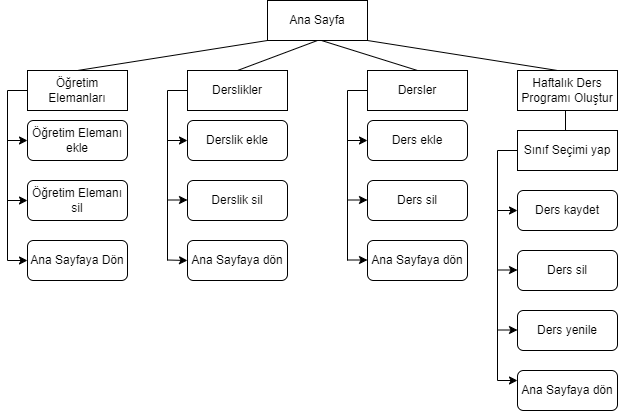

The diagram above was exported from draw.io. Its source (the exported page's mxGraphModel, read from the mxfile embedded in the PNG):
<mxGraphModel dx="1034" dy="378" grid="1" gridSize="10" guides="1" tooltips="1" connect="1" arrows="1" fold="1" page="1" pageScale="1" pageWidth="827" pageHeight="1169" math="0" shadow="0">
  <root>
    <mxCell id="0" />
    <mxCell id="1" parent="0" />
    <mxCell id="dtvWQJ6300W_yLeVxSnq-2" value="" style="endArrow=none;html=1;rounded=0;" edge="1" parent="1">
      <mxGeometry width="50" height="50" relative="1" as="geometry">
        <mxPoint x="160" y="70" as="sourcePoint" />
        <mxPoint x="350" y="40" as="targetPoint" />
      </mxGeometry>
    </mxCell>
    <mxCell id="dtvWQJ6300W_yLeVxSnq-3" value="" style="endArrow=none;html=1;rounded=0;exitX=0.5;exitY=0;exitDx=0;exitDy=0;" edge="1" parent="1">
      <mxGeometry width="50" height="50" relative="1" as="geometry">
        <mxPoint x="320" y="70" as="sourcePoint" />
        <mxPoint x="400" y="40" as="targetPoint" />
      </mxGeometry>
    </mxCell>
    <mxCell id="dtvWQJ6300W_yLeVxSnq-4" value="" style="endArrow=none;html=1;rounded=0;exitX=0.5;exitY=0;exitDx=0;exitDy=0;" edge="1" parent="1">
      <mxGeometry width="50" height="50" relative="1" as="geometry">
        <mxPoint x="500" y="70" as="sourcePoint" />
        <mxPoint x="404" y="40" as="targetPoint" />
      </mxGeometry>
    </mxCell>
    <mxCell id="dtvWQJ6300W_yLeVxSnq-6" value="" style="endArrow=none;html=1;rounded=0;" edge="1" parent="1">
      <mxGeometry width="50" height="50" relative="1" as="geometry">
        <mxPoint x="640" y="70" as="sourcePoint" />
        <mxPoint x="450" y="40" as="targetPoint" />
        <Array as="points" />
      </mxGeometry>
    </mxCell>
    <mxCell id="dtvWQJ6300W_yLeVxSnq-12" value="" style="endArrow=none;html=1;rounded=0;entryX=0;entryY=0.5;entryDx=0;entryDy=0;" edge="1" parent="1">
      <mxGeometry width="50" height="50" relative="1" as="geometry">
        <mxPoint x="90" y="260" as="sourcePoint" />
        <mxPoint x="110" y="90" as="targetPoint" />
        <Array as="points">
          <mxPoint x="90" y="90" />
        </Array>
      </mxGeometry>
    </mxCell>
    <mxCell id="dtvWQJ6300W_yLeVxSnq-13" value="" style="endArrow=classic;html=1;rounded=0;" edge="1" parent="1">
      <mxGeometry width="50" height="50" relative="1" as="geometry">
        <mxPoint x="90" y="140" as="sourcePoint" />
        <mxPoint x="110" y="140" as="targetPoint" />
      </mxGeometry>
    </mxCell>
    <mxCell id="dtvWQJ6300W_yLeVxSnq-14" value="Ana Sayfa" style="rounded=0;whiteSpace=wrap;html=1;" vertex="1" parent="1">
      <mxGeometry x="350" width="100" height="40" as="geometry" />
    </mxCell>
    <mxCell id="dtvWQJ6300W_yLeVxSnq-16" value="Öğretim Elemanları" style="rounded=0;whiteSpace=wrap;html=1;" vertex="1" parent="1">
      <mxGeometry x="110" y="70" width="100" height="40" as="geometry" />
    </mxCell>
    <mxCell id="dtvWQJ6300W_yLeVxSnq-17" value="Derslikler" style="rounded=0;whiteSpace=wrap;html=1;" vertex="1" parent="1">
      <mxGeometry x="270" y="70" width="100" height="40" as="geometry" />
    </mxCell>
    <mxCell id="dtvWQJ6300W_yLeVxSnq-18" value="Dersler" style="rounded=0;whiteSpace=wrap;html=1;" vertex="1" parent="1">
      <mxGeometry x="450" y="70" width="100" height="40" as="geometry" />
    </mxCell>
    <mxCell id="dtvWQJ6300W_yLeVxSnq-19" value="Haftalık Ders Programı Oluştur" style="rounded=0;whiteSpace=wrap;html=1;" vertex="1" parent="1">
      <mxGeometry x="600" y="70" width="100" height="40" as="geometry" />
    </mxCell>
    <mxCell id="dtvWQJ6300W_yLeVxSnq-20" value="Öğretim Elemanı ekle" style="rounded=1;whiteSpace=wrap;html=1;" vertex="1" parent="1">
      <mxGeometry x="110" y="120" width="100" height="40" as="geometry" />
    </mxCell>
    <mxCell id="dtvWQJ6300W_yLeVxSnq-21" value="Öğretim Elemanı sil" style="rounded=1;whiteSpace=wrap;html=1;" vertex="1" parent="1">
      <mxGeometry x="110" y="180" width="100" height="40" as="geometry" />
    </mxCell>
    <mxCell id="dtvWQJ6300W_yLeVxSnq-22" value="" style="endArrow=classic;html=1;rounded=0;entryX=0;entryY=0.5;entryDx=0;entryDy=0;" edge="1" parent="1" target="dtvWQJ6300W_yLeVxSnq-21">
      <mxGeometry width="50" height="50" relative="1" as="geometry">
        <mxPoint x="90" y="200" as="sourcePoint" />
        <mxPoint x="120" y="150" as="targetPoint" />
      </mxGeometry>
    </mxCell>
    <mxCell id="dtvWQJ6300W_yLeVxSnq-23" value="" style="endArrow=classic;html=1;rounded=0;entryX=0;entryY=0.5;entryDx=0;entryDy=0;" edge="1" parent="1">
      <mxGeometry width="50" height="50" relative="1" as="geometry">
        <mxPoint x="90" y="260" as="sourcePoint" />
        <mxPoint x="110" y="260" as="targetPoint" />
      </mxGeometry>
    </mxCell>
    <mxCell id="dtvWQJ6300W_yLeVxSnq-24" value="Ana Sayfaya Dön" style="rounded=1;whiteSpace=wrap;html=1;" vertex="1" parent="1">
      <mxGeometry x="110" y="240" width="100" height="40" as="geometry" />
    </mxCell>
    <mxCell id="dtvWQJ6300W_yLeVxSnq-25" value="" style="endArrow=none;html=1;rounded=0;entryX=0;entryY=0.5;entryDx=0;entryDy=0;" edge="1" parent="1">
      <mxGeometry width="50" height="50" relative="1" as="geometry">
        <mxPoint x="250" y="260" as="sourcePoint" />
        <mxPoint x="270" y="90" as="targetPoint" />
        <Array as="points">
          <mxPoint x="250" y="90" />
        </Array>
      </mxGeometry>
    </mxCell>
    <mxCell id="dtvWQJ6300W_yLeVxSnq-26" value="" style="endArrow=none;html=1;rounded=0;entryX=0;entryY=0.5;entryDx=0;entryDy=0;" edge="1" parent="1">
      <mxGeometry width="50" height="50" relative="1" as="geometry">
        <mxPoint x="430" y="260" as="sourcePoint" />
        <mxPoint x="450" y="90" as="targetPoint" />
        <Array as="points">
          <mxPoint x="430" y="90" />
        </Array>
      </mxGeometry>
    </mxCell>
    <mxCell id="dtvWQJ6300W_yLeVxSnq-27" value="" style="endArrow=none;html=1;rounded=0;" edge="1" parent="1">
      <mxGeometry width="50" height="50" relative="1" as="geometry">
        <mxPoint x="648" y="130" as="sourcePoint" />
        <mxPoint x="648" y="110" as="targetPoint" />
        <Array as="points" />
      </mxGeometry>
    </mxCell>
    <mxCell id="dtvWQJ6300W_yLeVxSnq-30" value="" style="endArrow=classic;html=1;rounded=0;" edge="1" parent="1">
      <mxGeometry width="50" height="50" relative="1" as="geometry">
        <mxPoint x="250" y="140" as="sourcePoint" />
        <mxPoint x="270" y="140" as="targetPoint" />
      </mxGeometry>
    </mxCell>
    <mxCell id="dtvWQJ6300W_yLeVxSnq-31" value="" style="endArrow=classic;html=1;rounded=0;" edge="1" parent="1">
      <mxGeometry width="50" height="50" relative="1" as="geometry">
        <mxPoint x="250" y="199.5" as="sourcePoint" />
        <mxPoint x="270" y="199.5" as="targetPoint" />
      </mxGeometry>
    </mxCell>
    <mxCell id="dtvWQJ6300W_yLeVxSnq-32" value="" style="endArrow=classic;html=1;rounded=0;" edge="1" parent="1">
      <mxGeometry width="50" height="50" relative="1" as="geometry">
        <mxPoint x="250" y="259.5" as="sourcePoint" />
        <mxPoint x="270" y="260" as="targetPoint" />
      </mxGeometry>
    </mxCell>
    <mxCell id="dtvWQJ6300W_yLeVxSnq-33" value="Derslik ekle" style="rounded=1;whiteSpace=wrap;html=1;" vertex="1" parent="1">
      <mxGeometry x="270" y="120" width="100" height="40" as="geometry" />
    </mxCell>
    <mxCell id="dtvWQJ6300W_yLeVxSnq-34" value="Derslik sil" style="rounded=1;whiteSpace=wrap;html=1;" vertex="1" parent="1">
      <mxGeometry x="270" y="180" width="100" height="40" as="geometry" />
    </mxCell>
    <mxCell id="dtvWQJ6300W_yLeVxSnq-35" value="Ana Sayfaya dön" style="rounded=1;whiteSpace=wrap;html=1;" vertex="1" parent="1">
      <mxGeometry x="270" y="240" width="100" height="40" as="geometry" />
    </mxCell>
    <mxCell id="dtvWQJ6300W_yLeVxSnq-36" value="" style="endArrow=classic;html=1;rounded=0;" edge="1" parent="1">
      <mxGeometry width="50" height="50" relative="1" as="geometry">
        <mxPoint x="430" y="140" as="sourcePoint" />
        <mxPoint x="450" y="140" as="targetPoint" />
      </mxGeometry>
    </mxCell>
    <mxCell id="dtvWQJ6300W_yLeVxSnq-37" value="" style="endArrow=classic;html=1;rounded=0;" edge="1" parent="1">
      <mxGeometry width="50" height="50" relative="1" as="geometry">
        <mxPoint x="430" y="199.5" as="sourcePoint" />
        <mxPoint x="450" y="199.5" as="targetPoint" />
      </mxGeometry>
    </mxCell>
    <mxCell id="dtvWQJ6300W_yLeVxSnq-38" value="" style="endArrow=classic;html=1;rounded=0;" edge="1" parent="1">
      <mxGeometry width="50" height="50" relative="1" as="geometry">
        <mxPoint x="430" y="259.5" as="sourcePoint" />
        <mxPoint x="450" y="259.5" as="targetPoint" />
      </mxGeometry>
    </mxCell>
    <mxCell id="dtvWQJ6300W_yLeVxSnq-39" value="Ders ekle" style="rounded=1;whiteSpace=wrap;html=1;" vertex="1" parent="1">
      <mxGeometry x="450" y="120" width="100" height="40" as="geometry" />
    </mxCell>
    <mxCell id="dtvWQJ6300W_yLeVxSnq-40" value="Ders sil" style="rounded=1;whiteSpace=wrap;html=1;" vertex="1" parent="1">
      <mxGeometry x="450" y="180" width="100" height="40" as="geometry" />
    </mxCell>
    <mxCell id="dtvWQJ6300W_yLeVxSnq-41" value="Ana Sayfaya dön" style="rounded=1;whiteSpace=wrap;html=1;" vertex="1" parent="1">
      <mxGeometry x="450" y="240" width="100" height="40" as="geometry" />
    </mxCell>
    <mxCell id="dtvWQJ6300W_yLeVxSnq-42" value="" style="endArrow=classic;html=1;rounded=0;" edge="1" parent="1">
      <mxGeometry width="50" height="50" relative="1" as="geometry">
        <mxPoint x="580" y="210" as="sourcePoint" />
        <mxPoint x="600" y="210" as="targetPoint" />
      </mxGeometry>
    </mxCell>
    <mxCell id="dtvWQJ6300W_yLeVxSnq-43" value="Ders kaydet" style="rounded=1;whiteSpace=wrap;html=1;" vertex="1" parent="1">
      <mxGeometry x="600" y="190" width="100" height="40" as="geometry" />
    </mxCell>
    <mxCell id="dtvWQJ6300W_yLeVxSnq-44" value="Ders sil" style="rounded=1;whiteSpace=wrap;html=1;" vertex="1" parent="1">
      <mxGeometry x="600" y="250" width="100" height="40" as="geometry" />
    </mxCell>
    <mxCell id="dtvWQJ6300W_yLeVxSnq-45" value="Ders yenile" style="rounded=1;whiteSpace=wrap;html=1;" vertex="1" parent="1">
      <mxGeometry x="600" y="310" width="100" height="40" as="geometry" />
    </mxCell>
    <mxCell id="dtvWQJ6300W_yLeVxSnq-46" value="" style="endArrow=classic;html=1;rounded=0;" edge="1" parent="1">
      <mxGeometry width="50" height="50" relative="1" as="geometry">
        <mxPoint x="580" y="269.5" as="sourcePoint" />
        <mxPoint x="600" y="269.5" as="targetPoint" />
      </mxGeometry>
    </mxCell>
    <mxCell id="dtvWQJ6300W_yLeVxSnq-47" value="" style="endArrow=classic;html=1;rounded=0;" edge="1" parent="1">
      <mxGeometry width="50" height="50" relative="1" as="geometry">
        <mxPoint x="580" y="329.5" as="sourcePoint" />
        <mxPoint x="600" y="329.5" as="targetPoint" />
      </mxGeometry>
    </mxCell>
    <mxCell id="dtvWQJ6300W_yLeVxSnq-49" value="Sınıf Seçimi yap" style="rounded=0;whiteSpace=wrap;html=1;" vertex="1" parent="1">
      <mxGeometry x="600" y="130" width="100" height="40" as="geometry" />
    </mxCell>
    <mxCell id="dtvWQJ6300W_yLeVxSnq-51" value="" style="endArrow=none;html=1;rounded=0;entryX=0;entryY=0.5;entryDx=0;entryDy=0;" edge="1" parent="1">
      <mxGeometry width="50" height="50" relative="1" as="geometry">
        <mxPoint x="580" y="380" as="sourcePoint" />
        <mxPoint x="600" y="150" as="targetPoint" />
        <Array as="points">
          <mxPoint x="580" y="150" />
        </Array>
      </mxGeometry>
    </mxCell>
    <mxCell id="dtvWQJ6300W_yLeVxSnq-52" value="" style="endArrow=classic;html=1;rounded=0;" edge="1" parent="1">
      <mxGeometry width="50" height="50" relative="1" as="geometry">
        <mxPoint x="580" y="380" as="sourcePoint" />
        <mxPoint x="600" y="380" as="targetPoint" />
      </mxGeometry>
    </mxCell>
    <mxCell id="dtvWQJ6300W_yLeVxSnq-53" value="Ana Sayfaya dön" style="rounded=1;whiteSpace=wrap;html=1;" vertex="1" parent="1">
      <mxGeometry x="600" y="370" width="100" height="40" as="geometry" />
    </mxCell>
  </root>
</mxGraphModel>